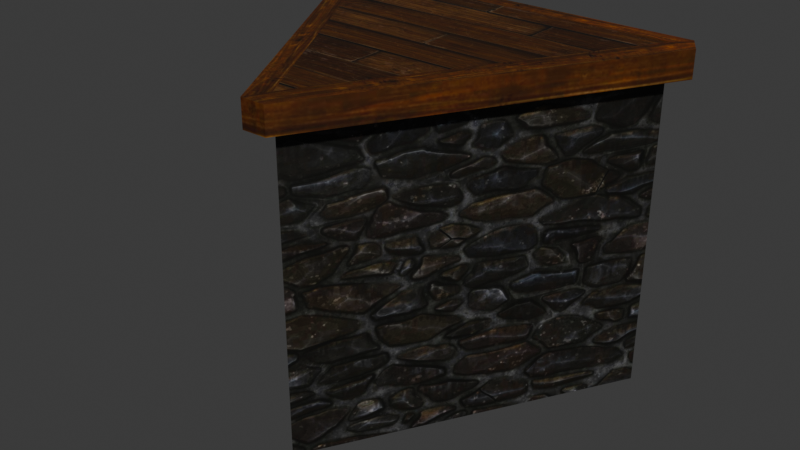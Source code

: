 # Source: DA_T2_Foundation_Large_Triangle.blend  (saved by Blender 5.0.118; exported with 4.5.12 LTS)
import bpy
from mathutils import Matrix  # noqa: F401  (used for matrix-valued properties, if any)

bpy.ops.wm.read_factory_settings(use_empty=True)
scene = bpy.context.scene
scene.name = 'Scene'

# ---- collections
col_collection = bpy.data.collections.new('Collection'); scene.collection.children.link(col_collection)

# ---- images (referenced by path relative to the original .blend; pixels are not part of the script)
import os
ASSET_DIR = os.environ.get("B2B_ASSET_DIR", "")  # directory of the original .blend (textures are referenced by path, not embedded)
HERE = os.path.dirname(os.path.abspath(__file__))  # packed textures are extracted next to this script under _unpacked/

def load_image(name, relpath, width, height, colorspace="sRGB"):
    """Load a texture the original file referenced (path relative to the .blend, or extracted next to this script)."""
    p = next((c for c in (os.path.join(HERE, relpath), os.path.join(ASSET_DIR, relpath)) if relpath and os.path.exists(c)), "")
    if p:
        img = bpy.data.images.load(p, check_existing=True)
        img.name = name
    else:  # same state as the original file: an image datablock whose file is absent (Cycles renders it pink)
        img = bpy.data.images.new(name, width, height)
        img.source = "FILE"
        img.filepath = "//" + (relpath or name)
    img.colorspace_settings.name = colorspace
    return img
img_t_tier2_foundation_bcc_array_0_jpg = load_image('T_Tier2_Foundation_BCC_Array_0.jpg', '_unpacked/T_Tier2_Foundation_BCC_Array_0.afc80549.jpg', 1024, 1024, 'sRGB')
img_t_tier2_floor_bcc_array_0_jpg = load_image('T_Tier2_Floor_BCC_Array_0.jpg', '_unpacked/T_Tier2_Floor_BCC_Array_0.4ae480f6.jpg', 1024, 1024, 'sRGB')
img_t_tier2_trim_bcc_array_0_jpg = load_image('T_Tier2_Trim_BCC_Array_0.jpg', '_unpacked/T_Tier2_Trim_BCC_Array_0.79e23fd3.jpg', 1024, 1024, 'sRGB')

# ---- materials (node trees are filled in below, after node groups)
mat_mi_modular_set_tier2_foundation = bpy.data.materials.new('MI_Modular_Set_Tier2_Foundation')
mat_mi_modular_set_tier2_floor = bpy.data.materials.new('MI_Modular_Set_Tier2_Floor')
mat_mi_modular_set_tier2_trim9990 = bpy.data.materials.new('MI_Modular_Set_Tier2_Trim9990')

# ---- material node trees
mat_mi_modular_set_tier2_foundation.use_nodes = True; mat_mi_modular_set_tier2_foundation.node_tree.nodes.clear()
_N = mat_mi_modular_set_tier2_foundation.node_tree.nodes; _L = mat_mi_modular_set_tier2_foundation.node_tree.links
n0 = _N.new('ShaderNodeOutputMaterial'); n0.name = 'Material Output'; n0.location = (400, 0)
n1 = _N.new('ShaderNodeBsdfPrincipled'); n1.name = 'Principled BSDF'; n1.location = (100, 0)
n2 = _N.new('ShaderNodeTexImage'); n2.name = 'Image Texture'; n2.location = (-600, 400)
n2.image = img_t_tier2_foundation_bcc_array_0_jpg
_L.new(n1.outputs[0], n0.inputs[0])
_L.new(n2.outputs[0], n1.inputs[0])
n0.is_active_output = True
mat_mi_modular_set_tier2_floor.use_nodes = True; mat_mi_modular_set_tier2_floor.node_tree.nodes.clear()
_N = mat_mi_modular_set_tier2_floor.node_tree.nodes; _L = mat_mi_modular_set_tier2_floor.node_tree.links
n0 = _N.new('ShaderNodeOutputMaterial'); n0.name = 'Material Output'; n0.location = (400, 0)
n1 = _N.new('ShaderNodeBsdfPrincipled'); n1.name = 'Principled BSDF'; n1.location = (100, 0)
n2 = _N.new('ShaderNodeTexImage'); n2.name = 'Image Texture'; n2.location = (-600, 400)
n2.image = img_t_tier2_floor_bcc_array_0_jpg
_L.new(n1.outputs[0], n0.inputs[0])
_L.new(n2.outputs[0], n1.inputs[0])
n0.is_active_output = True
mat_mi_modular_set_tier2_trim9990.use_nodes = True; mat_mi_modular_set_tier2_trim9990.node_tree.nodes.clear()
_N = mat_mi_modular_set_tier2_trim9990.node_tree.nodes; _L = mat_mi_modular_set_tier2_trim9990.node_tree.links
n0 = _N.new('ShaderNodeOutputMaterial'); n0.name = 'Material Output'; n0.location = (400, 0)
n1 = _N.new('ShaderNodeBsdfPrincipled'); n1.name = 'Principled BSDF'; n1.location = (100, 0)
n2 = _N.new('ShaderNodeTexImage'); n2.name = 'Image Texture'; n2.location = (-600, 400)
n2.image = img_t_tier2_trim_bcc_array_0_jpg
_L.new(n1.outputs[0], n0.inputs[0])
_L.new(n2.outputs[0], n1.inputs[0])
n0.is_active_output = True

# ---- world
world_world = bpy.data.worlds.new('World'); scene.world = world_world
world_world.use_nodes = True; world_world.node_tree.nodes.clear()
_N = world_world.node_tree.nodes; _L = world_world.node_tree.links
n0 = _N.new('ShaderNodeOutputWorld'); n0.name = 'World Output'; n0.location = (200, 100)
n1 = _N.new('ShaderNodeBackground'); n1.name = 'Background'; n1.location = (-200, 100)
n1.inputs[0].default_value = (0.05088, 0.05088, 0.05088, 1.0)
_L.new(n1.outputs[0], n0.inputs[0])
n0.is_active_output = True
world_world.color = (0.05088, 0.05088, 0.05088)
world_world.sun_shadow_jitter_overblur = 0.0

# ---- meshes
me_da_t2_foundation_large_triangle = bpy.data.meshes.new('DA_T2_Foundation_Large_Triangle')
me_da_t2_foundation_large_triangle.from_pydata([(-1.492, 0.8571, -2.995), (1.5, 0.849, -2.995), (3.906e-07, -1.749, -2.995), (1.5, 0.849, -2.995), (-1.492, 0.8571, -2.995), (-1.492, 0.8571, -0.24), (1.5, 0.849, -0.24), (3.906e-07, -1.749, -0.24), (3.906e-07, -1.749, -2.995), (1.5, 0.849, -0.24), (1.5, 0.849, -2.995), (3.906e-07, -1.749, -2.995), (-1.492, 0.8571, -0.24), (-1.492, 0.8571, -2.995), (3.906e-07, -1.749, -0.24), (1.5, 0.849, -0.002739), (-1.5, 0.849, -0.002279), (-1.855e-06, -1.749, -0.002279), (1.5, 0.849, -0.2441), (3.906e-07, -1.749, -0.2441), (-1.5, 0.849, -0.2441), (-1.5, 0.849, -0.2441), (1.5, 0.849, -0.002739), (1.5, 0.849, -0.2441), (-1.5, 0.849, -0.002279), (3.906e-07, -1.749, -0.2441), (-1.5, 0.849, -0.002279), (-1.5, 0.849, -0.2441), (-1.855e-06, -1.749, -0.002279), (1.5, 0.849, -0.002739), (-1.855e-06, -1.749, -0.002279), (3.906e-07, -1.749, -0.2441), (1.5, 0.849, -0.2441), (1.5, 0.8493, 0.001915), (-1.608, 1.037, -0.009916), (-1.5, 0.8492, -0.009916), (1.608, 1.037, -0.01264), (-1.608, 1.037, -0.2441), (1.5, 0.8493, -0.2441), (-1.5, 0.8492, -0.2441), (1.608, 1.037, -0.2436), (7.812e-07, -1.749, -0.004001), (1.5, 0.8493, -0.2441), (7.812e-07, -1.749, -0.2441), (1.5, 0.8493, 0.001915), (0.108, -1.937, -0.01264), (1.716, 0.8493, -0.2436), (1.716, 0.8493, -0.009916), (0.108, -1.937, -0.2436), (-1.5, 0.8492, -0.009916), (1.5, 0.8493, -0.2441), (1.5, 0.8493, 0.001915), (-1.5, 0.8492, -0.2441), (-1.608, 1.037, -0.2441), (1.608, 1.037, -0.01264), (1.608, 1.037, -0.2436), (-1.608, 1.037, -0.009916), (-1.716, 0.8493, -0.2436), (-1.608, 1.037, -0.009916), (-1.608, 1.037, -0.2441), (-1.716, 0.8493, -0.009916), (1.716, 0.8493, -0.009916), (1.716, 0.8493, -0.2436), (1.608, 1.037, -0.01264), (1.608, 1.037, -0.2436), (-1.5, 0.8492, -0.009916), (7.812e-07, -1.749, -0.004001), (7.812e-07, -1.749, -0.2441), (-1.5, 0.8492, -0.2441), (-0.108, -1.937, -0.01264), (-1.716, 0.8493, -0.2436), (-0.108, -1.937, -0.2436), (-1.716, 0.8493, -0.009916), (0.108, -1.937, -0.01264), (-0.108, -1.937, -0.01264), (-0.108, -1.937, -0.2436), (0.108, -1.937, -0.2436), (-1.5, 0.8492, -0.009916), (-1.608, 1.037, -0.009916), (-1.716, 0.8493, -0.009916), (7.812e-07, -1.749, -0.004001), (-0.108, -1.937, -0.01264), (1.608, 1.037, -0.01264), (1.5, 0.8493, 0.001915), (1.716, 0.8493, -0.009916), (7.812e-07, -1.749, -0.004001), (0.108, -1.937, -0.01264), (-0.108, -1.937, -0.01264), (0.108, -1.937, -0.2436), (-0.108, -1.937, -0.2436), (7.812e-07, -1.749, -0.2441), (1.716, 0.8493, -0.2436), (1.5, 0.8493, -0.2441), (1.608, 1.037, -0.2436), (-1.5, 0.8492, -0.2441), (-1.716, 0.8493, -0.2436), (-1.608, 1.037, -0.2441), (7.812e-07, -1.749, -0.2441), (-0.108, -1.937, -0.2436)], [], [(0, 1, 2), (3, 4, 5), (3, 5, 6), (7, 8, 9), (8, 10, 9), (11, 12, 13), (12, 11, 14), (15, 16, 17), (18, 19, 20), (21, 22, 23), (22, 21, 24), (25, 26, 27), (26, 25, 28), (29, 30, 31), (31, 32, 29), (33, 34, 35), (34, 33, 36), (37, 38, 39), (38, 37, 40), (41, 42, 43), (42, 41, 44), (45, 46, 47), (46, 45, 48), (49, 50, 51), (50, 49, 52), (53, 54, 55), (54, 53, 56), (57, 58, 59), (58, 57, 60), (61, 62, 63), (62, 64, 63), (65, 66, 67), (67, 68, 65), (69, 70, 71), (70, 69, 72), (73, 74, 75), (73, 75, 76), (77, 78, 79), (79, 80, 77), (80, 79, 81), (82, 83, 84), (85, 84, 83), (84, 85, 86), (86, 85, 87), (88, 89, 90), (91, 88, 90), (91, 90, 92), (93, 91, 92), (94, 95, 96), (97, 95, 94), (95, 97, 98)])
me_da_t2_foundation_large_triangle.polygons.foreach_set('use_smooth', [True] * 51)
me_da_t2_foundation_large_triangle.polygons.foreach_set('material_index', [0, 0, 0, 0, 0, 0, 0, 1, 1, 1, 1, 1, 1, 1, 1, 2, 2, 2, 2, 2, 2, 2, 2, 2, 2, 2, 2, 2, 2, 2, 2, 2, 2, 2, 2, 2, 2, 2, 2, 2, 2, 2, 2, 2, 2, 2, 2, 2, 2, 2, 2])
_uv = me_da_t2_foundation_large_triangle.uv_layers.new(name='UV0')
_uv.uv.foreach_set('vector', [0.008621, 0.998, 0.001735, 0.001953, 0.8691, 0.4922, -1.0, 0.0, -5.96e-08, 0.0, -2.98e-07, 1.0, -1.0, 0.0, -2.98e-07, 1.0, -1.0, 1.0, -2.0, 1.0, -2.0, 0.0, -1.0, 1.0, -2.0, 0.0, -1.0, 0.0, -1.0, 1.0, 1.0, 0.0, -2.98e-07, 1.0, -5.96e-08, 0.0, -2.98e-07, 1.0, 1.0, 0.0, 1.0, 1.0, 0.8911, 0.7256, 0.1097, 0.7256, 0.5, 0.04883, 0.1097, 0.7256, 0.5, 0.04883, 0.8911, 0.7256, 0.9023, 0.6975, 0.9561, 1.316, 0.9023, 1.316, 0.9561, 1.316, 0.9023, 0.6975, 0.9561, 0.6975, 0.9023, 0.07861, 0.9561, 0.6975, 0.9023, 0.6975, 0.9561, 0.6975, 0.9023, 0.07861, 0.9561, 0.07861, 0.9561, -0.541, 0.9561, 0.07861, 0.9023, 0.07861, 0.9023, 0.07861, 0.9023, -0.541, 0.9561, -0.541, 0.98, 0.8915, 0.939, 0.2056, 0.98, 0.2295, 0.939, 0.2056, 0.98, 0.8915, 0.939, 0.9155, 0.98, 0.2056, 0.939, 0.8917, 0.939, 0.2295, 0.939, 0.8917, 0.98, 0.2056, 0.98, 0.9155, 0.8755, -0.09473, 0.8379, 0.3076, 0.8379, -0.09473, 0.8379, 0.3076, 0.8755, -0.09473, 0.8745, 0.3076, 0.8755, 0.571, 0.8379, 0.1396, 0.8755, 0.1396, 0.8379, 0.1396, 0.8755, 0.571, 0.8379, 0.571, 0.8755, 0.7723, 0.8379, 0.3076, 0.8745, 0.3076, 0.8379, 0.3076, 0.8755, 0.7723, 0.8379, 0.7723, 0.8379, -0.3877, 0.8755, 0.1104, 0.8379, 0.1104, 0.8755, 0.1104, 0.8379, -0.3877, 0.8755, -0.3877, 0.8379, 1.036, 0.8755, 1.065, 0.8379, 1.065, 0.8755, 1.065, 0.8379, 1.036, 0.8755, 1.036, 0.8755, 0.1396, 0.8379, 0.1396, 0.8755, 0.1104, 0.8379, 0.1396, 0.8379, 0.1104, 0.8755, 0.1104, 0.8755, 0.3076, 0.8755, -0.09473, 0.8379, -0.09473, 0.8379, -0.09473, 0.8379, 0.3076, 0.8755, 0.3076, 0.8755, 0.6045, 0.8379, 1.036, 0.8379, 0.6045, 0.8379, 1.036, 0.8755, 0.6045, 0.8755, 1.036, 0.8755, 0.571, 0.8755, 0.6045, 0.8379, 0.6045, 0.8755, 0.571, 0.8379, 0.6045, 0.8379, 0.571, 0.9365, -0.1719, 0.9365, -0.2197, 0.9775, -0.1953, 0.9775, -0.1953, 0.9365, 0.4902, 0.9365, -0.1719, 0.9365, 0.4902, 0.9775, -0.1953, 0.9775, 0.5144, 0.9429, 0.7787, 0.9429, 0.731, 0.9844, 0.7548, 0.9429, 0.06885, 0.9844, 0.7548, 0.9429, 0.731, 0.9844, 0.7548, 0.9429, 0.06885, 0.9844, 0.04492, 0.9844, 0.04492, 0.9429, 0.06885, 0.9434, 0.021, 0.9844, 0.7668, 0.9434, 0.7906, 0.9429, 0.7427, 0.9844, 0.05664, 0.9844, 0.7668, 0.9429, 0.7427, 0.9844, 0.05664, 0.9429, 0.7427, 0.9429, 0.08057, 0.9429, 0.03271, 0.9844, 0.05664, 0.9429, 0.08057, 0.9365, 0.4668, 0.9775, 0.4907, 0.9365, 0.5144, 0.9365, -0.1953, 0.9775, 0.4907, 0.9365, 0.4668, 0.9775, 0.4907, 0.9365, -0.1953, 0.9775, -0.2197])
me_da_t2_foundation_large_triangle.materials.append(mat_mi_modular_set_tier2_foundation)
me_da_t2_foundation_large_triangle.materials.append(mat_mi_modular_set_tier2_floor)
me_da_t2_foundation_large_triangle.materials.append(mat_mi_modular_set_tier2_trim9990)
me_da_t2_foundation_large_triangle.update()
me_da_t2_foundation_large_triangle.normals_split_custom_set([tuple(v) for v in zip(*[iter([0.003966, -0.003966, -1.0, 0.003966, -0.003966, -1.0, 0.003966, -0.003966, -1.0, 0.00396, 1.0, 0.003976, 0.00396, 1.0, 0.003976, 0.00396, 1.0, 0.003976, 0.00396, 1.0, 0.003976, 0.00396, 1.0, 0.003976, 0.00396, 1.0, 0.003976, 0.8636, -0.5041, 0.003901, 0.8636, -0.5041, 0.003901, 0.8636, -0.5041, 0.003901, 0.8636, -0.5041, 0.003901, 0.8636, -0.5041, 0.003901, 0.8636, -0.5041, 0.003901, -0.8651, -0.5016, 0.003939, -0.8651, -0.5016, 0.003939, -0.8651, -0.5016, 0.003939, -0.8651, -0.5016, 0.003939, -0.8651, -0.5016, 0.003939, -0.8651, -0.5016, 0.003939, 0.003928, -0.003929, 1.0, 0.003928, -0.003929, 1.0, 0.003929, -0.003929, 1.0, 0.003966, -0.003966, -1.0, 0.003966, -0.003966, -1.0, 0.003966, -0.003966, -1.0, 0.003967, 1.0, 0.003967, 0.003966, 1.0, 0.003965, 0.003965, 1.0, 0.003966, 0.003966, 1.0, 0.003965, 0.003967, 1.0, 0.003967, 0.003966, 1.0, 0.003967, -0.8616, -0.5075, 0.003925, -0.8616, -0.5075, 0.003926, -0.8616, -0.5075, 0.003926, -0.8616, -0.5075, 0.003926, -0.8616, -0.5075, 0.003925, -0.8616, -0.5075, 0.003925, 0.8636, -0.5041, 0.003902, 0.8636, -0.5041, 0.003904, 0.8636, -0.5041, 0.003904, 0.8636, -0.5041, 0.003904, 0.8636, -0.5041, 0.003901, 0.8636, -0.5041, 0.003902, 0.00392, -0.00389, 1.0, 0.003911, -0.003914, 1.0, 0.003939, -0.003925, 1.0, 0.003911, -0.003914, 1.0, 0.00392, -0.00389, 1.0, 0.00392, -0.003902, 1.0, 0.003936, -0.003935, -1.0, 0.003958, -0.003961, -1.0, 0.003966, -0.003966, -1.0, 0.003958, -0.003961, -1.0, 0.003936, -0.003935, -1.0, 0.003953, -0.003954, -1.0, -0.8651, 0.5016, 0.003929, -0.8651, 0.5016, 0.003929, -0.8651, 0.5017, 0.003973, -0.8651, 0.5016, 0.003929, -0.8651, 0.5016, 0.003929, -0.8651, 0.5017, 0.003973, 0.867, -0.4982, 0.003932, 0.867, -0.4982, 0.003932, 0.867, -0.4982, 0.003932, 0.867, -0.4982, 0.003932, 0.867, -0.4982, 0.003932, 0.867, -0.4982, 0.003932, 0.003932, -1.0, 0.003932, 0.003932, -1.0, 0.003932, 0.003932, -1.0, 0.003932, 0.003932, -1.0, 0.003932, 0.003932, -1.0, 0.003932, 0.003932, -1.0, 0.003932, 0.003966, 1.0, 0.003965, 0.003966, 1.0, 0.003966, 0.003966, 1.0, 0.003967, 0.003966, 1.0, 0.003966, 0.003966, 1.0, 0.003965, 0.003965, 1.0, 0.003965, -0.8685, 0.4957, 0.003948, -0.8685, 0.4957, 0.003982, -0.8685, 0.4957, 0.003947, -0.8685, 0.4957, 0.003982, -0.8685, 0.4957, 0.003948, -0.8685, 0.4957, 0.003949, 0.8704, 0.4923, 0.003942, 0.8704, 0.4923, 0.003939, 0.8704, 0.4923, 0.003939, 0.8704, 0.4923, 0.003939, 0.8704, 0.4923, 0.003939, 0.8704, 0.4923, 0.003939, 0.867, 0.4982, 0.003916, 0.867, 0.4982, 0.003916, 0.867, 0.4982, 0.003916, 0.867, 0.4982, 0.003916, 0.867, 0.4982, 0.003916, 0.867, 0.4982, 0.003916, -0.8651, -0.5017, 0.003957, -0.8651, -0.5017, 0.003957, -0.8651, -0.5017, 0.003957, -0.8651, -0.5017, 0.003957, -0.8651, -0.5017, 0.003957, -0.8651, -0.5017, 0.003957, 0.003932, -1.0, 0.003932, 0.003932, -1.0, 0.003932, 0.003932, -1.0, 0.003932, 0.003932, -1.0, 0.003932, 0.003932, -1.0, 0.003932, 0.003932, -1.0, 0.003932, 0.003923, -0.003924, 1.0, 0.003932, -0.003932, 1.0, 0.003904, -0.003907, 1.0, 0.003904, -0.003907, 1.0, 0.003891, -0.003932, 1.0, 0.003923, -0.003924, 1.0, 0.003891, -0.003932, 1.0, 0.003904, -0.003907, 1.0, 0.003918, -0.003926, 1.0, 0.003937, -0.003909, 1.0, 0.003947, -0.003927, 1.0, 0.003932, -0.003917, 1.0, 0.003914, -0.003909, 1.0, 0.003932, -0.003917, 1.0, 0.003947, -0.003927, 1.0, 0.003932, -0.003917, 1.0, 0.003914, -0.003909, 1.0, 0.003935, -0.003951, 1.0, 0.003935, -0.003951, 1.0, 0.003914, -0.003909, 1.0, 0.003915, -0.003942, 1.0, 0.003964, -0.003961, -1.0, 0.003942, -0.003949, -1.0, 0.00393, -0.003932, -1.0, 0.003938, -0.003921, -1.0, 0.003964, -0.003961, -1.0, 0.00393, -0.003932, -1.0, 0.003938, -0.003921, -1.0, 0.00393, -0.003932, -1.0, 0.003951, -0.00395, -1.0, 0.003961, -0.003975, -1.0, 0.003938, -0.003921, -1.0, 0.003951, -0.00395, -1.0, 0.003952, -0.003952, -1.0, 0.003952, -0.003952, -1.0, 0.003951, -0.003952, -1.0, 0.003955, -0.003954, -1.0, 0.003952, -0.003952, -1.0, 0.003952, -0.003952, -1.0, 0.003952, -0.003952, -1.0, 0.003955, -0.003954, -1.0, 0.003955, -0.003954, -1.0])] * 3)])

# ---- objects
ob_da_t2_foundation_large_triangle = bpy.data.objects.new('DA_T2_Foundation_Large_Triangle', me_da_t2_foundation_large_triangle)

# ---- transforms, parenting, visibility, modifiers, constraints
ob_da_t2_foundation_large_triangle.location = (0.0, 0.0, 0.0)

# ---- collection membership
col_collection.objects.link(ob_da_t2_foundation_large_triangle)

# ---- scene / render settings (as saved in the file)
scene.frame_start = 1; scene.frame_end = 250; scene.frame_set(1)
scene.render.engine = 'BLENDER_EEVEE_NEXT'
scene.render.bake_bias = 0.0
scene.render.bake_samples = 0
scene.cycles.sampling_pattern = 'TABULATED_SOBOL'
scene.eevee.use_volume_custom_range = False
bpy.context.view_layer.update()

# ---- added for rendering (the .blend has no active camera and no usable light): camera, sun
cam_auto = bpy.data.cameras.new('AutoCamera')
cam_auto.lens = 50.0
cam_auto.sensor_width = 36.0
cam_auto.clip_end = 1000.0
ob_auto_camera = bpy.data.objects.new('AutoCamera', cam_auto)
scene.collection.objects.link(ob_auto_camera)
ob_auto_camera.location = (5.03378, -6.49054, 2.53062)
ob_auto_camera.rotation_euler = (1.09748, -7.21219e-08, 0.694738)
scene.camera = ob_auto_camera
light_auto_sun = bpy.data.lights.new('AutoSun', 'SUN')
light_auto_sun.energy = 3.0
light_auto_sun.angle = 0.0523599
ob_auto_sun = bpy.data.objects.new('AutoSun', light_auto_sun)
scene.collection.objects.link(ob_auto_sun)
ob_auto_sun.rotation_euler = (0.872665, 0.174533, 0.523599)
bpy.context.view_layer.update()
